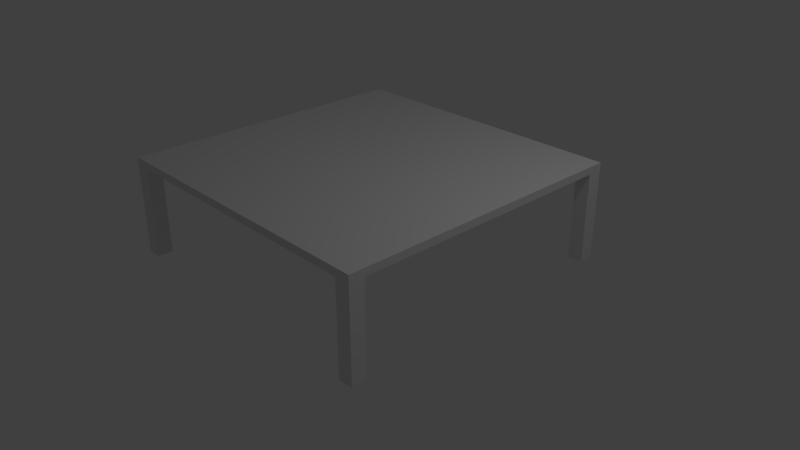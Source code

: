 # Source: Table.blend  (saved by Blender 2.78.0; exported with 4.5.12 LTS)
import bpy
from mathutils import Matrix  # noqa: F401  (used for matrix-valued properties, if any)

bpy.ops.wm.read_factory_settings(use_empty=True)
scene = bpy.context.scene
scene.name = 'Scene'

# ---- collections
col_collection_1 = bpy.data.collections.new('Collection 1'); scene.collection.children.link(col_collection_1)

# ---- materials (node trees are filled in below, after node groups)
mat_material = bpy.data.materials.new('Material')
mat_material.alpha_threshold = 0.0
mat_material.use_transparent_shadow = False
mat_material.roughness = 0.5
mat_material.line_color = (0.0, 0.0, 0.0, 1.0)

# ---- material node trees

# ---- world
world_world = bpy.data.worlds.new('World'); scene.world = world_world
world_world.color = (0.05088, 0.05088, 0.05088)
world_world.use_sun_shadow = False
world_world.sun_shadow_jitter_overblur = 0.0
world_world.cycles.sampling_method = 'MANUAL'

# ---- cameras
cam_camera = bpy.data.cameras.new('Camera')
cam_camera.clip_end = 100.0
cam_camera.lens = 35.0
cam_camera.sensor_width = 32.0
cam_camera.sensor_height = 18.0
cam_camera.ortho_scale = 7.314
cam_camera.dof.focus_distance = 0.0
cam_camera.dof.aperture_fstop = 128.0

# ---- lights
light_lamp = bpy.data.lights.new('Lamp', 'POINT')
light_lamp.transmission_factor = 0.0
light_lamp.cutoff_distance = 30.0
light_lamp.energy = 100.0
light_lamp.shadow_buffer_clip_start = 1.001
light_lamp.shadow_soft_size = 0.1
light_lamp.shadow_maximum_resolution = 0.006
light_lamp.use_absolute_resolution = True

# ---- meshes
me_cube_001 = bpy.data.meshes.new('Cube.001')
me_cube_001.from_pydata([(-1.0, -1.0, -1.0), (-1.0, -1.0, 1.0), (-1.0, 1.0, -1.0), (-1.0, 1.0, 1.0), (1.0, -1.0, -1.0), (1.0, -1.0, 1.0), (1.0, 1.0, -1.0), (1.0, 1.0, 1.0)], [], [(0, 1, 3, 2), (2, 3, 7, 6), (6, 7, 5, 4), (4, 5, 1, 0), (2, 6, 4, 0), (7, 3, 1, 5)])
me_cube_001.use_remesh_preserve_volume = False
me_cube_001.use_remesh_preserve_attributes = False
me_cube_001.use_mirror_vertex_groups = False
me_cube_001.update()
me_cube = bpy.data.meshes.new('Cube')
me_cube.from_pydata([(1.0, 1.0, -1.0), (1.0, -1.0, -1.0), (-1.0, -1.0, -1.0), (-1.0, 1.0, -1.0), (1.0, 1.0, 1.0), (1.0, -1.0, 1.0), (-1.0, -1.0, 1.0), (-1.0, 1.0, 1.0)], [], [(0, 1, 2, 3), (4, 7, 6, 5), (0, 4, 5, 1), (1, 5, 6, 2), (2, 6, 7, 3), (4, 0, 3, 7)])
me_cube.materials.append(mat_material)
me_cube.use_remesh_preserve_volume = False
me_cube.use_remesh_preserve_attributes = False
me_cube.use_mirror_vertex_groups = False
me_cube.update()
me_cube_002 = bpy.data.meshes.new('Cube.002')
me_cube_002.from_pydata([(-1.0, -1.0, -1.0), (-1.0, -1.0, 1.0), (-1.0, 1.0, -1.0), (-1.0, 1.0, 1.0), (1.0, -1.0, -1.0), (1.0, -1.0, 1.0), (1.0, 1.0, -1.0), (1.0, 1.0, 1.0)], [], [(0, 1, 3, 2), (2, 3, 7, 6), (6, 7, 5, 4), (4, 5, 1, 0), (2, 6, 4, 0), (7, 3, 1, 5)])
me_cube_002.use_remesh_preserve_volume = False
me_cube_002.use_remesh_preserve_attributes = False
me_cube_002.use_mirror_vertex_groups = False
me_cube_002.update()
me_cube_003 = bpy.data.meshes.new('Cube.003')
me_cube_003.from_pydata([(-1.0, -1.0, -1.0), (-1.0, -1.0, 1.0), (-1.0, 1.0, -1.0), (-1.0, 1.0, 1.0), (1.0, -1.0, -1.0), (1.0, -1.0, 1.0), (1.0, 1.0, -1.0), (1.0, 1.0, 1.0)], [], [(0, 1, 3, 2), (2, 3, 7, 6), (6, 7, 5, 4), (4, 5, 1, 0), (2, 6, 4, 0), (7, 3, 1, 5)])
me_cube_003.use_remesh_preserve_volume = False
me_cube_003.use_remesh_preserve_attributes = False
me_cube_003.use_mirror_vertex_groups = False
me_cube_003.update()
me_cube_004 = bpy.data.meshes.new('Cube.004')
me_cube_004.from_pydata([(-1.0, -1.0, -1.0), (-1.0, -1.0, 1.0), (-1.0, 1.0, -1.0), (-1.0, 1.0, 1.0), (1.0, -1.0, -1.0), (1.0, -1.0, 1.0), (1.0, 1.0, -1.0), (1.0, 1.0, 1.0)], [], [(0, 1, 3, 2), (2, 3, 7, 6), (6, 7, 5, 4), (4, 5, 1, 0), (2, 6, 4, 0), (7, 3, 1, 5)])
me_cube_004.use_remesh_preserve_volume = False
me_cube_004.use_remesh_preserve_attributes = False
me_cube_004.use_mirror_vertex_groups = False
me_cube_004.update()

# ---- objects
ob_cube_001 = bpy.data.objects.new('Cube.001', me_cube_001)
ob_cube = bpy.data.objects.new('Cube', me_cube)
ob_lamp = bpy.data.objects.new('Lamp', light_lamp)
ob_camera = bpy.data.objects.new('Camera', cam_camera)
ob_cube_002 = bpy.data.objects.new('Cube.002', me_cube_002)
ob_cube_003 = bpy.data.objects.new('Cube.003', me_cube_003)
ob_cube_004 = bpy.data.objects.new('Cube.004', me_cube_004)

# ---- transforms, parenting, visibility, modifiers, constraints
ob_cube_001.location = (1.9, -1.9, 0.5997)
ob_cube_001.scale = (0.1, 0.1, 0.6)
ob_cube_001.lineart.crease_threshold = 0.0
ob_cube.location = (0.0, 0.0, 1.25)
ob_cube.scale = (2.0, 2.0, 0.05)
ob_cube.lock_rotations_4d = False
ob_cube.empty_display_type = 'ARROWS'
ob_cube.lineart.crease_threshold = 0.0
ob_lamp.location = (4.076, 1.005, 5.904)
ob_lamp.rotation_euler = (0.6503, 0.05522, 1.866)
ob_lamp.lock_rotations_4d = False
ob_lamp.empty_display_type = 'ARROWS'
ob_lamp.color = (0.0, 0.0, 0.0, 0.0)
ob_lamp.lineart.crease_threshold = 0.0
ob_camera.location = (7.481, -6.508, 5.344)
ob_camera.rotation_euler = (1.109, 0.0, 0.8149)
ob_camera.lock_rotations_4d = False
ob_camera.empty_display_type = 'ARROWS'
ob_camera.color = (0.0, 0.0, 0.0, 0.0)
ob_camera.display_type = 'WIRE'
ob_camera.lineart.crease_threshold = 0.0
ob_cube_002.location = (-1.899, -1.9, 0.5997)
ob_cube_002.scale = (0.1, 0.1, 0.6)
ob_cube_002.lineart.crease_threshold = 0.0
ob_cube_003.location = (-1.899, 1.898, 0.5997)
ob_cube_003.scale = (0.1, 0.1, 0.6)
ob_cube_003.lineart.crease_threshold = 0.0
ob_cube_004.location = (1.9, 1.898, 0.5997)
ob_cube_004.scale = (0.1, 0.1, 0.6)
ob_cube_004.lineart.crease_threshold = 0.0

# ---- collection membership
col_collection_1.objects.link(ob_cube_001)
col_collection_1.objects.link(ob_cube)
col_collection_1.objects.link(ob_lamp)
col_collection_1.objects.link(ob_camera)
col_collection_1.objects.link(ob_cube_002)
col_collection_1.objects.link(ob_cube_003)
col_collection_1.objects.link(ob_cube_004)

# ---- scene / render settings (as saved in the file)
scene.camera = ob_camera
scene.frame_start = 1; scene.frame_end = 250; scene.frame_set(1)
scene.render.engine = 'BLENDER_EEVEE_NEXT'
scene.render.resolution_percentage = 50
scene.render.dither_intensity = 0.0
scene.cycles.use_denoising = False
scene.cycles.samples = 128
scene.cycles.sampling_pattern = 'TABULATED_SOBOL'
scene.cycles.light_sampling_threshold = 0.0
scene.cycles.use_adaptive_sampling = False
scene.cycles.use_light_tree = False
scene.cycles.blur_glossy = 0.0
scene.cycles.sample_clamp_indirect = 0.0
scene.view_settings.view_transform = 'Standard'
bpy.context.view_layer.update()
